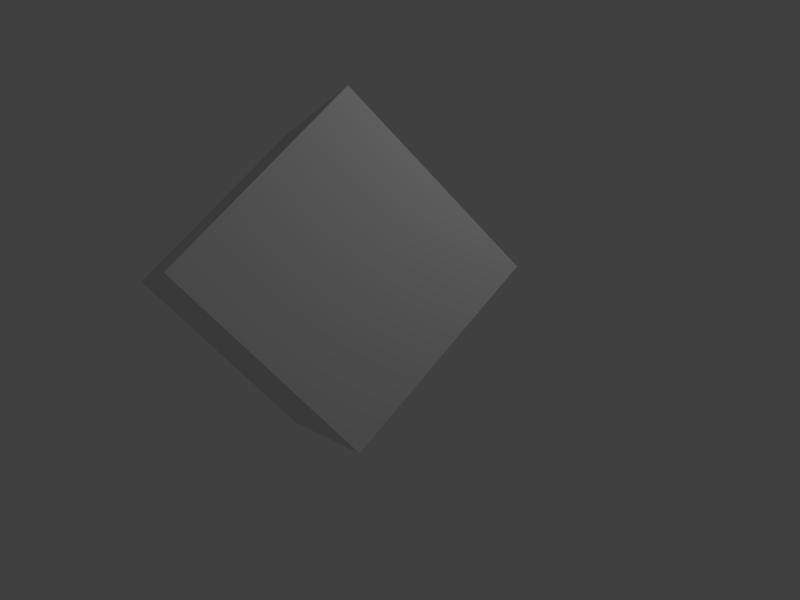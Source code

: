 # Source: ABox.blend  (saved by Blender 2.76.0; exported with 4.5.12 LTS)
import bpy
from mathutils import Matrix  # noqa: F401  (used for matrix-valued properties, if any)

bpy.ops.wm.read_factory_settings(use_empty=True)
scene = bpy.context.scene
scene.name = 'Scene'

# ---- collections
col_collection_1 = bpy.data.collections.new('Collection 1'); scene.collection.children.link(col_collection_1)

# ---- materials (node trees are filled in below, after node groups)
mat_material = bpy.data.materials.new('Material')
mat_material.alpha_threshold = 0.0
mat_material.use_transparent_shadow = False
mat_material.roughness = 0.5
mat_material.line_color = (0.0, 0.0, 0.0, 1.0)

# ---- material node trees

# ---- world
world_t1 = bpy.data.worlds.new('T1'); scene.world = world_t1
world_t1.color = (0.05088, 0.05088, 0.05088)
world_t1.use_sun_shadow = False
world_t1.sun_shadow_jitter_overblur = 0.0
world_t1.cycles.sampling_method = 'MANUAL'
world_t1.cycles.sample_map_resolution = 256

# ---- cameras
cam_camera = bpy.data.cameras.new('Camera')
cam_camera.clip_end = 100.0
cam_camera.lens = 35.0
cam_camera.sensor_width = 32.0
cam_camera.sensor_height = 18.0
cam_camera.ortho_scale = 7.314
cam_camera.dof.focus_distance = 0.0
cam_camera.dof.aperture_fstop = 128.0

# ---- lights
light_lamp = bpy.data.lights.new('Lamp', 'POINT')
light_lamp.transmission_factor = 0.0
light_lamp.cutoff_distance = 30.0
light_lamp.energy = 100.0
light_lamp.shadow_buffer_clip_start = 1.001
light_lamp.shadow_soft_size = 0.1
light_lamp.shadow_maximum_resolution = 0.006
light_lamp.use_absolute_resolution = True
light_lamp.cycles.use_multiple_importance_sampling = False

# ---- meshes
me_cube = bpy.data.meshes.new('Cube')
me_cube.from_pydata([(1.0, 1.0, -1.0), (1.0, -1.0, -1.0), (-1.0, -1.0, -1.0), (-1.0, 1.0, -1.0), (1.0, 1.0, 1.0), (1.0, -1.0, 1.0), (-1.0, -1.0, 1.0), (-1.0, 1.0, 1.0)], [], [(0, 1, 2, 3), (4, 7, 6, 5), (0, 4, 5, 1), (1, 5, 6, 2), (2, 6, 7, 3), (4, 0, 3, 7)])
me_cube.materials.append(mat_material)
me_cube.use_remesh_preserve_volume = False
me_cube.use_remesh_preserve_attributes = False
me_cube.use_mirror_vertex_groups = False
me_cube.update()
arm_armature = bpy.data.armatures.new('Armature')  # bones are not reproduced

# ---- objects
ob_armature = bpy.data.objects.new('Armature', arm_armature)
ob_cube = bpy.data.objects.new('Cube', me_cube)
ob_lamp = bpy.data.objects.new('Lamp', light_lamp)
ob_camera = bpy.data.objects.new('Camera', cam_camera)

# ---- transforms, parenting, visibility, modifiers, constraints
ob_armature.location = (0.0, -0.9112, 1.252)
ob_armature.rotation_euler = (1.047, -0.5603, 1.522)
ob_armature.lineart.crease_threshold = 0.0
ob_cube.parent = ob_armature
ob_cube.matrix_parent_inverse = Matrix(((1.0, 0.0, 0.0, -0.01277), (0.0, 1.0, 0.0, -0.2109), (0.0, 0.0, 1.0, -0.7582), (0.0, 0.0, 0.0, 1.0)))
ob_cube.location = (0.0, 0.0, 0.5036)
ob_cube.scale = (1.363, 1.363, 1.363)
ob_cube.lock_rotations_4d = False
ob_cube.empty_display_type = 'ARROWS'
ob_cube.lineart.crease_threshold = 0.0
_vg = ob_cube.vertex_groups.new(name='Bone')
_vg.add([0, 1, 2, 3, 4, 5, 6, 7], 1.0, 'REPLACE')
_m = ob_cube.modifiers.new('Armature', 'ARMATURE')
_m.object = ob_armature
ob_lamp.location = (4.076, 1.005, 5.904)
ob_lamp.rotation_euler = (0.6503, 0.05522, 1.866)
ob_lamp.lock_rotations_4d = False
ob_lamp.empty_display_type = 'ARROWS'
ob_lamp.color = (0.0, 0.0, 0.0, 0.0)
ob_lamp.lineart.crease_threshold = 0.0
ob_camera.location = (7.481, -6.508, 5.344)
ob_camera.rotation_euler = (1.109, 0.01082, 0.8149)
ob_camera.lock_rotations_4d = False
ob_camera.empty_display_type = 'ARROWS'
ob_camera.color = (0.0, 0.0, 0.0, 0.0)
ob_camera.display_type = 'WIRE'
ob_camera.lineart.crease_threshold = 0.0

# ---- collection membership
col_collection_1.objects.link(ob_armature)
col_collection_1.objects.link(ob_cube)
col_collection_1.objects.link(ob_lamp)
col_collection_1.objects.link(ob_camera)

# ---- scene / render settings (as saved in the file)
scene.camera = ob_camera
scene.frame_start = 1; scene.frame_end = 60; scene.frame_set(51)
scene.render.engine = 'BLENDER_EEVEE_NEXT'
scene.render.image_settings.compression = 50
scene.render.resolution_x = 200
scene.render.resolution_y = 150
scene.render.resolution_percentage = 50
scene.render.dither_intensity = 0.0
scene.cycles.use_denoising = False
scene.cycles.samples = 10
scene.cycles.sampling_pattern = 'TABULATED_SOBOL'
scene.cycles.light_sampling_threshold = 0.0
scene.cycles.use_adaptive_sampling = False
scene.cycles.use_light_tree = False
scene.cycles.blur_glossy = 0.0
scene.cycles.pixel_filter_type = 'GAUSSIAN'
scene.cycles.sample_clamp_indirect = 0.0
scene.view_settings.view_transform = 'Standard'
bpy.context.view_layer.update()
